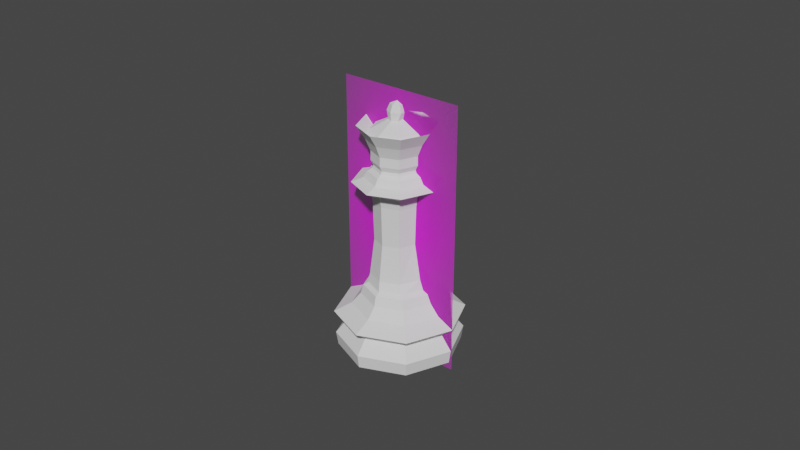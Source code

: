 # Source: queen.blend  (saved by Blender 3.0.42; exported with 4.5.12 LTS)
import bpy
from mathutils import Matrix  # noqa: F401  (used for matrix-valued properties, if any)

bpy.ops.wm.read_factory_settings(use_empty=True)
scene = bpy.context.scene
scene.name = 'Scene'

# ---- collections
col_collection = bpy.data.collections.new('Collection'); scene.collection.children.link(col_collection)

# ---- images (referenced by path relative to the original .blend; pixels are not part of the script)
import os
ASSET_DIR = os.environ.get("B2B_ASSET_DIR", "")  # directory of the original .blend (textures are referenced by path, not embedded)
HERE = os.path.dirname(os.path.abspath(__file__))  # packed textures are extracted next to this script under _unpacked/

def load_image(name, relpath, width, height, colorspace="sRGB"):
    """Load a texture the original file referenced (path relative to the .blend, or extracted next to this script)."""
    p = next((c for c in (os.path.join(HERE, relpath), os.path.join(ASSET_DIR, relpath)) if relpath and os.path.exists(c)), "")
    if p:
        img = bpy.data.images.load(p, check_existing=True)
        img.name = name
    else:  # same state as the original file: an image datablock whose file is absent (Cycles renders it pink)
        img = bpy.data.images.new(name, width, height)
        img.source = "FILE"
        img.filepath = "//" + (relpath or name)
    img.colorspace_settings.name = colorspace
    return img
img_staunton_queen_png = load_image('Staunton Queen.png', 'Staunton Queen.png', 1024, 1024, 'sRGB')

# ---- materials (node trees are filled in below, after node groups)
mat_staunton_queen = bpy.data.materials.new('Staunton Queen')
mat_staunton_queen.surface_render_method = 'BLENDED'
mat_staunton_queen.blend_method = 'BLEND'
mat_staunton_queen.use_transparent_shadow = False

# ---- node groups
ng_auto_smooth = bpy.data.node_groups.new('Auto Smooth', 'GeometryNodeTree')
_s = ng_auto_smooth.interface.new_socket(name='Geometry', in_out='OUTPUT', socket_type='NodeSocketGeometry')
_s = ng_auto_smooth.interface.new_socket(name='Geometry', in_out='INPUT', socket_type='NodeSocketGeometry')
_s = ng_auto_smooth.interface.new_socket(name='Angle', in_out='INPUT', socket_type='NodeSocketFloat')
_s.subtype = 'ANGLE'
_s.min_value = 0.0
_s.max_value = 3.142
ng_auto_smooth.is_modifier = True
_N = ng_auto_smooth.nodes; _L = ng_auto_smooth.links
n0 = _N.new('NodeGroupOutput'); n0.name = 'Group Output'; n0.location = (480, -100)
n1 = _N.new('NodeGroupInput'); n1.name = 'Group Input'; n1.location = (-420, -300)
n2 = _N.new('NodeGroupInput'); n2.name = 'Group Input.001'; n2.location = (-60, -100)
n3 = _N.new('GeometryNodeSetShadeSmooth'); n3.name = 'Set Shade Smooth'; n3.location = (120, -100)
n3.domain = 'EDGE'
n4 = _N.new('GeometryNodeSetShadeSmooth'); n4.name = 'Set Shade Smooth.001'; n4.location = (300, -100)
n5 = _N.new('GeometryNodeInputMeshEdgeAngle'); n5.name = 'Edge Angle'; n5.location = (-420, -220)
n6 = _N.new('GeometryNodeInputEdgeSmooth'); n6.name = 'Is Edge Smooth'; n6.location = (-60, -160)
n7 = _N.new('GeometryNodeInputShadeSmooth'); n7.name = 'Is Face Smooth'; n7.location = (-240, -340)
n8 = _N.new('FunctionNodeBooleanMath'); n8.name = 'Boolean Math'; n8.location = (-60, -220)
n9 = _N.new('FunctionNodeCompare'); n9.name = 'Compare'; n9.location = (-240, -180)
n9.operation = 'LESS_EQUAL'
_L.new(n5.outputs[0], n9.inputs[0])
_L.new(n4.outputs[0], n0.inputs[0])
_L.new(n1.outputs[1], n9.inputs[1])
_L.new(n9.outputs[0], n8.inputs[0])
_L.new(n7.outputs[0], n8.inputs[1])
_L.new(n2.outputs[0], n3.inputs[0])
_L.new(n6.outputs[0], n3.inputs[1])
_L.new(n3.outputs[0], n4.inputs[0])
_L.new(n8.outputs[0], n3.inputs[2])
n0.is_active_output = True

# ---- material node trees
mat_staunton_queen.use_nodes = True; mat_staunton_queen.node_tree.nodes.clear()
_N = mat_staunton_queen.node_tree.nodes; _L = mat_staunton_queen.node_tree.links
n0 = _N.new('ShaderNodeOutputMaterial'); n0.name = 'Material Output'; n0.location = (300, 300)
n1 = _N.new('ShaderNodeTexImage'); n1.name = 'Image Texture'; n1.location = (-200, 300)
n1.image = img_staunton_queen_png
n1.extension = 'CLIP'
n2 = _N.new('ShaderNodeBsdfPrincipled'); n2.name = 'Principled BSDF'; n2.location = (0, 300)
n2.distribution = 'GGX'
n2.subsurface_method = 'BURLEY'
n2.inputs[3].default_value = 1.45
n2.inputs[27].default_value = (0.0, 0.0, 0.0, 1.0)
n2.inputs[28].default_value = 1.0
_L.new(n1.outputs[1], n2.inputs[4])
_L.new(n2.outputs[0], n0.inputs[0])
_L.new(n1.outputs[0], n2.inputs[0])
n0.is_active_output = True

# ---- world
world_world = bpy.data.worlds.new('World'); scene.world = world_world
world_world.use_nodes = True; world_world.node_tree.nodes.clear()
_N = world_world.node_tree.nodes; _L = world_world.node_tree.links
n0 = _N.new('ShaderNodeOutputWorld'); n0.name = 'World Output'; n0.location = (300, 300)
n1 = _N.new('ShaderNodeBackground'); n1.name = 'Background'; n1.location = (10, 300)
n1.inputs[0].default_value = (0.05088, 0.05088, 0.05088, 1.0)
_L.new(n1.outputs[0], n0.inputs[0])
n0.is_active_output = True
world_world.color = (0.05088, 0.05088, 0.05088)
world_world.use_sun_shadow = False
world_world.sun_shadow_jitter_overblur = 0.0

# ---- meshes
me_cylinder = bpy.data.meshes.new('Cylinder')
me_cylinder.from_pydata([(6.69e-11, 0.01897, 0.0), (2.522e-11, 0.01181, 0.01766), (0.01341, 0.01341, 0.0), (0.008348, 0.008348, 0.01766), (0.01897, 1.401e-09, 0.0), (0.01181, 1.504e-09, 0.01766), (0.01341, -0.01341, 0.0), (0.008348, -0.008348, 0.01766), (-1.591e-09, -0.01897, 0.0), (-1.007e-09, -0.01181, 0.01766), (-0.01341, -0.01341, 0.0), (-0.008348, -0.008348, 0.01766), (-0.01897, 2.456e-09, 0.0), (-0.01181, 2.161e-09, 0.01766), (-0.01341, 0.01341, 0.0), (-0.008348, 0.008348, 0.01766), (1.027e-10, 0.02001, 0.01168), (0.01415, 0.01415, 0.01168), (0.02001, 1.391e-09, 0.01168), (0.01415, -0.01415, 0.01168), (-1.647e-09, -0.02001, 0.01168), (-0.01415, -0.01415, 0.01168), (-0.02001, 2.504e-09, 0.01168), (-0.01415, 0.01415, 0.01168), (0.01136, 0.01136, 0.008555), (0.01607, 1.421e-09, 0.008555), (0.01136, -0.01136, 0.008555), (-1.366e-09, -0.01607, 0.008555), (-0.01136, -0.01136, 0.008555), (-0.01607, 2.315e-09, 0.008555), (-0.01136, 0.01136, 0.008555), (3.872e-11, 0.01607, 0.008555), (0.01386, 0.01386, 0.00418), (0.0196, 1.384e-09, 0.00418), (0.01386, -0.01386, 0.00418), (-1.611e-09, -0.0196, 0.00418), (-0.01386, -0.01386, 0.00418), (-0.0196, 2.474e-09, 0.00418), (-0.01386, 0.01386, 0.00418), (1.016e-10, 0.0196, 0.00418), (5.871e-11, 0.01468, 0.01438), (0.01038, 0.01038, 0.01438), (0.01468, 1.479e-09, 0.01438), (0.01038, -0.01038, 0.01438), (-1.224e-09, -0.01468, 0.01438), (-0.01038, -0.01038, 0.01438), (-0.01468, 2.296e-09, 0.01438), (-0.01038, 0.01038, 0.01438), (0.004703, 0.005609, 0.02407), (-0.001023, 0.007981, 0.02407), (0.007776, -0.0001174, 0.0243), (0.004703, -0.005844, 0.02407), (-0.001023, -0.008215, 0.02407), (-0.006749, -0.005844, 0.02407), (-0.008537, -0.0001174, 0.02418), (-0.006749, 0.005609, 0.02407), (0.004307, 0.005233, 0.05114), (-0.001046, 0.007451, 0.05114), (0.006641, -0.00012, 0.05114), (0.004307, -0.005473, 0.05114), (-0.001046, -0.007691, 0.05114), (-0.0064, -0.005473, 0.05114), (-0.008617, -0.00012, 0.05114), (-0.0064, 0.005233, 0.05114), (0.005775, 0.006702, 0.05549), (-0.001046, 0.009527, 0.05549), (0.008601, -0.00012, 0.05549), (0.005775, -0.006942, 0.05549), (-0.001046, -0.009767, 0.05549), (-0.007868, -0.006942, 0.05549), (-0.01069, -0.00012, 0.05549), (-0.007868, 0.006702, 0.05549), (0.008296, 0.009222, 0.05416), (0.01217, -0.00012, 0.05416), (-0.01426, -0.00012, 0.05416), (-0.01039, 0.009222, 0.05416), (-0.001046, -0.01333, 0.05416), (-0.01039, -0.009462, 0.05416), (0.008296, -0.009462, 0.05416), (-0.001046, 0.01309, 0.05416), (-0.0009182, 0.007363, 0.06081), (0.004417, 0.005153, 0.06081), (0.006628, -0.0001829, 0.06081), (0.004417, -0.005519, 0.06081), (-0.0009182, -0.007729, 0.06081), (-0.006254, -0.005519, 0.06081), (-0.008464, -0.0001829, 0.06081), (-0.006254, 0.005153, 0.06081), (-0.007138, -0.0001192, 0.03559), (-0.005765, 0.004607, 0.03547), (-0.001039, -0.006802, 0.03547), (-0.005765, -0.004845, 0.03547), (0.005761, -0.0001192, 0.03547), (0.003687, -0.004845, 0.03547), (-0.001039, 0.006564, 0.03547), (0.003687, 0.004607, 0.03547), (0.005405, 0.00626, 0.0565), (0.008058, -0.0001436, 0.0565), (0.005405, -0.006547, 0.0565), (-0.0009982, -0.0092, 0.0565), (-0.007402, -0.006547, 0.0565), (-0.01005, -0.0001436, 0.0565), (-0.007402, 0.00626, 0.0565), (-0.0009982, 0.008912, 0.0565), (0.003833, 0.004613, 0.05919), (0.005814, -0.0001682, 0.05919), (0.003833, -0.00495, 0.05919), (-0.0009482, -0.00693, 0.05919), (-0.00573, -0.00495, 0.05919), (-0.00771, -0.0001682, 0.05919), (-0.00573, 0.004613, 0.05919), (-0.0009482, 0.006594, 0.05919), (0.007388, 0.007606, 0.02042), (0.01055, -2.817e-05, 0.02042), (-0.0002456, -0.01082, 0.02042), (-0.007879, -0.007662, 0.02042), (-0.007879, 0.007606, 0.02042), (-0.0002456, 0.01077, 0.02042), (0.007388, -0.007662, 0.02042), (-0.01104, -2.817e-05, 0.02042), (0.006113, 0.006478, 0.02113), (-0.0004123, -0.009275, 0.02113), (-0.006938, 0.006478, 0.02113), (0.008933, -4.729e-05, 0.02113), (-0.006938, -0.006573, 0.02113), (-0.0004123, 0.009181, 0.02113), (0.006113, -0.006573, 0.02113), (-0.009056, -4.729e-05, 0.02124), (0.0008116, 0.009345, 0.05856), (0.003945, 0.00487, 0.04787), (0.003945, -0.00511, 0.04787), (-0.006035, -0.00511, 0.04787), (-0.006035, 0.00487, 0.04787), (-0.001045, 0.006937, 0.04787), (0.006129, -0.0001198, 0.04787), (-0.001045, -0.007177, 0.04787), (-0.007518, -0.0001198, 0.04798), (0.006144, -0.0001549, 0.05832), (0.004059, -0.005189, 0.05832), (-0.0009753, -0.007274, 0.05832), (-0.006009, -0.005189, 0.05832), (-0.008094, -0.0001549, 0.05832), (-0.006009, 0.004879, 0.05832), (-0.0009753, 0.006964, 0.05832), (0.004059, 0.004879, 0.05832), (0.007544, -0.0001493, 0.05747), (0.005045, -0.006181, 0.05747), (-0.0009867, -0.00868, 0.05747), (-0.007019, -0.006181, 0.05747), (-0.009517, -0.0001493, 0.05747), (-0.007019, 0.005883, 0.05747), (-0.0009867, 0.008381, 0.05747), (0.005045, 0.005883, 0.05747), (-0.0009182, 0.008886, 0.06735), (0.005494, 0.00623, 0.06735), (0.00815, -0.0001829, 0.06735), (0.005494, -0.006595, 0.06735), (-0.0009182, -0.009252, 0.06735), (-0.007331, -0.006595, 0.06735), (-0.009987, -0.0001829, 0.06735), (-0.007331, 0.00623, 0.06735), (0.006628, -0.0001829, 0.06373), (0.004417, 0.005153, 0.06373), (-0.006254, 0.005153, 0.06373), (-0.008464, -0.0001829, 0.06373), (-0.006254, -0.005519, 0.06373), (-0.0009182, -0.007729, 0.06373), (0.004417, -0.005519, 0.06373), (-0.0009182, 0.007363, 0.06373), (-0.0009182, 0.0115, 0.07142), (0.007342, 0.008077, 0.07142), (0.01076, -0.0001829, 0.07142), (0.007342, -0.008443, 0.07142), (-0.0009182, -0.01186, 0.07142), (-0.009178, -0.008443, 0.07142), (-0.0126, -0.0001829, 0.07142), (-0.009178, 0.008077, 0.07142), (0.006418, 0.007153, 0.06938), (-0.0009182, 0.01019, 0.06938), (-0.008254, 0.007153, 0.06938), (-0.01129, -0.0001829, 0.06938), (-0.008254, -0.007519, 0.06938), (-0.0009182, -0.01056, 0.06938), (0.006418, -0.007519, 0.06938), (0.009457, -0.0001829, 0.06938), (-0.001003, -0.002981, 0.07548), (-0.001003, -0.002108, 0.07759), (-0.003585, -0.001491, 0.07548), (-0.002828, -0.001054, 0.07759), (-0.003585, 0.001491, 0.07548), (-0.002828, 0.001054, 0.07759), (-0.001003, 0.002981, 0.07548), (-0.001003, 0.002108, 0.07759), (-0.001003, -5.765e-08, 0.07846), (0.001177, 0.001054, 0.07338), (0.001579, 0.001491, 0.07548), (0.0008229, 0.001054, 0.07759), (0.001579, -0.001491, 0.07548), (0.0008229, -0.001054, 0.07759), (-0.0009182, 0.007659, 0.07024), (0.004627, 0.005362, 0.07024), (0.006924, -0.0001829, 0.07024), (0.004627, -0.005728, 0.07024), (-0.0009182, -0.008025, 0.07024), (-0.006463, -0.005728, 0.07024), (-0.00876, -0.0001829, 0.07024), (-0.006463, 0.005362, 0.07024), (-0.009987, -0.0001829, 0.06879), (-0.007331, 0.00623, 0.06879), (-0.0009182, -0.009252, 0.06879), (-0.007331, -0.006595, 0.06879), (0.00815, -0.0001829, 0.06879), (0.005494, -0.006595, 0.06879), (-0.0009182, 0.008886, 0.06879), (0.005494, 0.00623, 0.06879), (-0.0009182, 0.002336, 0.07313), (0.001601, -0.0001829, 0.07313), (0.000863, -0.001964, 0.07313), (-0.0009182, -0.002702, 0.07313), (-0.002699, -0.001964, 0.07313), (-0.003437, -0.0001829, 0.07313), (-0.002699, 0.001598, 0.07313), (-0.0009182, -0.004476, 0.07216), (-0.0009182, -0.00625, 0.0712), (-0.005209, -0.004473, 0.0712), (-0.003954, -0.003219, 0.07216), (0.003375, -0.0001829, 0.07216), (0.005149, -0.0001829, 0.0712), (0.003372, -0.004473, 0.0712), (0.002118, -0.003219, 0.07216), (-0.0009182, 0.00411, 0.07216), (-0.0009182, 0.005885, 0.0712), (0.003372, 0.004107, 0.0712), (0.002118, 0.002853, 0.07216), (-0.003954, 0.002853, 0.07216), (-0.005209, 0.004107, 0.0712), (-0.006986, -0.0001829, 0.0712), (-0.005211, -0.0001829, 0.07216)], [], [(1, 3, 41, 40), (3, 5, 42, 41), (5, 7, 43, 42), (7, 9, 44, 43), (9, 11, 45, 44), (11, 13, 46, 45), (13, 15, 47, 46), (123, 120, 48, 50), (15, 1, 40, 47), (0, 2, 4, 6, 8, 10, 12, 14), (30, 23, 16, 31), (29, 22, 23, 30), (28, 21, 22, 29), (27, 20, 21, 28), (26, 19, 20, 27), (25, 18, 19, 26), (24, 17, 18, 25), (31, 16, 17, 24), (31, 24, 32, 39), (24, 25, 33, 32), (25, 26, 34, 33), (26, 27, 35, 34), (27, 28, 36, 35), (28, 29, 37, 36), (29, 30, 38, 37), (30, 31, 39, 38), (14, 38, 39, 0), (12, 37, 38, 14), (10, 36, 37, 12), (8, 35, 36, 10), (6, 34, 35, 8), (4, 33, 34, 6), (2, 32, 33, 4), (0, 39, 32, 2), (23, 47, 40, 16), (22, 46, 47, 23), (21, 45, 46, 22), (20, 44, 45, 21), (19, 43, 44, 20), (18, 42, 43, 19), (17, 41, 42, 18), (16, 40, 41, 17), (132, 136, 62, 63), (124, 121, 52, 53), (125, 122, 55, 49), (126, 123, 50, 51), (127, 124, 53, 54), (120, 125, 49, 48), (121, 126, 51, 52), (122, 127, 54, 55), (73, 72, 64, 66), (131, 135, 60, 61), (130, 134, 58, 59), (129, 133, 57, 56), (133, 132, 63, 57), (136, 131, 61, 62), (135, 130, 59, 60), (134, 129, 56, 58), (75, 74, 70, 71), (77, 76, 68, 69), (78, 73, 66, 67), (72, 79, 65, 64), (79, 75, 71, 65), (74, 77, 69, 70), (76, 78, 67, 68), (60, 59, 78, 76), (62, 61, 77, 74), (57, 63, 75, 79), (56, 57, 79, 72), (59, 58, 73, 78), (61, 60, 76, 77), (63, 62, 74, 75), (58, 56, 72, 73), (50, 48, 95, 92), (52, 51, 93, 90), (54, 53, 91, 88), (49, 55, 89, 94), (48, 49, 94, 95), (51, 50, 92, 93), (53, 52, 90, 91), (55, 54, 88, 89), (81, 82, 105, 104), (82, 83, 106, 105), (83, 84, 107, 106), (84, 85, 108, 107), (85, 86, 109, 108), (86, 87, 110, 109), (87, 80, 111, 110), (80, 81, 104, 111), (15, 13, 119, 116), (9, 7, 118, 114), (3, 1, 117, 112), (13, 11, 115, 119), (7, 5, 113, 118), (1, 15, 116, 117), (11, 9, 114, 115), (5, 3, 112, 113), (116, 119, 127, 122), (114, 118, 126, 121), (112, 117, 125, 120), (119, 115, 124, 127), (118, 113, 123, 126), (117, 116, 122, 125), (115, 114, 121, 124), (113, 112, 120, 123), (89, 88, 136, 132), (91, 90, 135, 131), (93, 92, 134, 130), (95, 94, 133, 129), (94, 89, 132, 133), (88, 91, 131, 136), (90, 93, 130, 135), (92, 95, 129, 134), (104, 105, 137, 144), (105, 106, 138, 137), (106, 107, 139, 138), (107, 108, 140, 139), (108, 109, 141, 140), (109, 110, 142, 141), (110, 111, 143, 142), (111, 104, 144, 143), (144, 137, 145, 152), (137, 138, 146, 145), (138, 139, 147, 146), (139, 140, 148, 147), (140, 141, 149, 148), (141, 142, 150, 149), (142, 143, 151, 150), (143, 144, 152, 151), (161, 162, 154, 155), (163, 164, 159, 160), (165, 166, 157, 158), (167, 161, 155, 156), (162, 168, 153, 154), (168, 163, 160, 153), (164, 165, 158, 159), (166, 167, 156, 157), (84, 83, 167, 166), (86, 85, 165, 164), (80, 87, 163, 168), (81, 80, 168, 162), (83, 82, 161, 167), (85, 84, 166, 165), (87, 86, 164, 163), (82, 81, 162, 161), (177, 178, 169, 170), (178, 179, 176, 169), (180, 181, 174, 175), (182, 183, 172, 173), (184, 177, 170, 171), (179, 180, 175, 176), (181, 182, 173, 174), (183, 184, 171, 172), (156, 155, 184, 183), (158, 157, 182, 181), (160, 159, 180, 179), (155, 154, 177, 184), (157, 156, 183, 182), (159, 158, 181, 180), (153, 160, 179, 178), (154, 153, 178, 177), (193, 186, 188), (185, 218, 219, 187), (186, 185, 187, 188), (193, 188, 190), (195, 194, 216, 217, 197), (188, 187, 189, 190), (193, 190, 192), (189, 221, 215, 191), (190, 189, 191, 192), (193, 192, 196), (191, 215, 194, 195), (192, 191, 195, 196), (193, 196, 198), (189, 187, 219, 220, 221), (196, 195, 197, 198), (198, 197, 185, 186), (193, 198, 186), (197, 217, 218, 185), (65, 103, 151, 152, 96, 64), (64, 96, 152, 145, 97, 66), (97, 145, 146, 98, 67, 66), (98, 146, 147, 99, 68, 67), (99, 147, 148, 100, 69, 68), (100, 148, 149, 101, 70, 69), (101, 149, 150, 102, 71, 70), (102, 150, 151, 103, 65, 71), (207, 208, 206, 205), (209, 210, 204, 203), (211, 212, 202, 201), (213, 214, 200, 199), (208, 213, 199, 206), (210, 207, 205, 204), (212, 209, 203, 202), (214, 211, 201, 200), (154, 155, 211, 214), (156, 157, 209, 212), (158, 159, 207, 210), (160, 153, 213, 208), (153, 154, 214, 213), (155, 156, 212, 211), (157, 158, 210, 209), (159, 160, 208, 207), (173, 172, 212, 209), (171, 211, 212, 172), (170, 214, 211, 171), (214, 170, 169, 213), (213, 169, 176, 208), (208, 176, 175, 207), (174, 210, 207, 175), (173, 209, 210, 174), (222, 225, 219, 218), (226, 229, 217, 216), (230, 233, 194, 215), (234, 230, 215, 221), (225, 237, 220, 219), (229, 222, 218, 217), (233, 226, 216, 194), (237, 234, 221, 220), (205, 206, 235, 236), (236, 235, 234, 237), (200, 201, 227, 232), (232, 227, 226, 233), (202, 203, 223, 228), (228, 223, 222, 229), (204, 205, 236, 224), (224, 236, 237, 225), (206, 199, 231, 235), (235, 231, 230, 234), (199, 200, 232, 231), (231, 232, 233, 230), (201, 202, 228, 227), (227, 228, 229, 226), (203, 204, 224, 223), (223, 224, 225, 222)])
_uv = me_cylinder.uv_layers.new(name='UVMap')
_uv.uv.foreach_set('vector', [1.0, 1.0, 0.875, 1.0, 0.875, 0.9275, 1.0, 0.9275, 0.875, 1.0, 0.75, 1.0, 0.75, 0.9275, 0.875, 0.9275, 0.75, 1.0, 0.625, 1.0, 0.625, 0.9275, 0.75, 0.9275, 0.625, 1.0, 0.5, 1.0, 0.5, 0.9275, 0.625, 0.9275, 0.5, 1.0, 0.375, 1.0, 0.375, 0.9275, 0.5, 0.9275, 0.375, 1.0, 0.25, 1.0, 0.25, 0.9275, 0.375, 0.9275, 0.25, 1.0, 0.125, 1.0, 0.125, 0.9275, 0.25, 0.9275, 0.7499, 1.0, 0.8755, 1.0, 0.875, 1.0, 0.75, 1.0, 0.125, 1.0, 0.0, 1.0, 0.0, 0.9275, 0.125, 0.9275, 0.75, 0.49, 0.9197, 0.4197, 0.99, 0.25, 0.9197, 0.08029, 0.75, 0.01, 0.5803, 0.08029, 0.51, 0.25, 0.5803, 0.4197, 0.125, 0.6486, 0.125, 0.8043, 0.0, 0.8043, 0.0, 0.6486, 0.25, 0.6486, 0.25, 0.8043, 0.125, 0.8043, 0.125, 0.6486, 0.375, 0.6486, 0.375, 0.8043, 0.25, 0.8043, 0.25, 0.6486, 0.5, 0.6486, 0.5, 0.8043, 0.375, 0.8043, 0.375, 0.6486, 0.625, 0.6486, 0.625, 0.8043, 0.5, 0.8043, 0.5, 0.6486, 0.75, 0.6486, 0.75, 0.8043, 0.625, 0.8043, 0.625, 0.6486, 0.875, 0.6486, 0.875, 0.8043, 0.75, 0.8043, 0.75, 0.6486, 1.0, 0.6486, 1.0, 0.8043, 0.875, 0.8043, 0.875, 0.6486, 1.0, 0.6486, 0.875, 0.6486, 0.875, 0.5966, 1.0, 0.5966, 0.875, 0.6486, 0.75, 0.6486, 0.75, 0.5966, 0.875, 0.5966, 0.75, 0.6486, 0.625, 0.6486, 0.625, 0.5966, 0.75, 0.5966, 0.625, 0.6486, 0.5, 0.6486, 0.5, 0.5966, 0.625, 0.5966, 0.5, 0.6486, 0.375, 0.6486, 0.375, 0.5966, 0.5, 0.5966, 0.375, 0.6486, 0.25, 0.6486, 0.25, 0.5966, 0.375, 0.5966, 0.25, 0.6486, 0.125, 0.6486, 0.125, 0.5966, 0.25, 0.5966, 0.125, 0.6486, 0.0, 0.6486, 0.0, 0.5966, 0.125, 0.5966, 0.125, 0.5, 0.125, 0.5966, 0.0, 0.5966, 0.0, 0.5, 0.25, 0.5, 0.25, 0.5966, 0.125, 0.5966, 0.125, 0.5, 0.375, 0.5, 0.375, 0.5966, 0.25, 0.5966, 0.25, 0.5, 0.5, 0.5, 0.5, 0.5966, 0.375, 0.5966, 0.375, 0.5, 0.625, 0.5, 0.625, 0.5966, 0.5, 0.5966, 0.5, 0.5, 0.75, 0.5, 0.75, 0.5966, 0.625, 0.5966, 0.625, 0.5, 0.875, 0.5, 0.875, 0.5966, 0.75, 0.5966, 0.75, 0.5, 1.0, 0.5, 1.0, 0.5966, 0.875, 0.5966, 0.875, 0.5, 0.125, 0.8043, 0.125, 0.9275, 0.0, 0.9275, 0.0, 0.8043, 0.25, 0.8043, 0.25, 0.9275, 0.125, 0.9275, 0.125, 0.8043, 0.375, 0.8043, 0.375, 0.9275, 0.25, 0.9275, 0.25, 0.8043, 0.5, 0.8043, 0.5, 0.9275, 0.375, 0.9275, 0.375, 0.8043, 0.625, 0.8043, 0.625, 0.9275, 0.5, 0.9275, 0.5, 0.8043, 0.75, 0.8043, 0.75, 0.9275, 0.625, 0.9275, 0.625, 0.8043, 0.875, 0.8043, 0.875, 0.9275, 0.75, 0.9275, 0.75, 0.8043, 1.0, 0.8043, 1.0, 0.9275, 0.875, 0.9275, 0.875, 0.8043, 0.125, 1.0, 0.25, 1.0, 0.25, 1.0, 0.125, 1.0, 0.3746, 1.0, 0.4994, 1.0, 0.5, 1.0, 0.375, 1.0, -0.005275, 1.0, 0.1254, 1.0, 0.125, 1.0, 0.0, 1.0, 0.6245, 1.0, 0.7499, 1.0, 0.75, 1.0, 0.625, 1.0, 0.2501, 1.0, 0.3746, 1.0, 0.375, 1.0, 0.25, 1.0, 0.8755, 1.0, 1.006, 1.0, 1.0, 1.0, 0.875, 1.0, 0.4994, 1.0, 0.6245, 1.0, 0.625, 1.0, 0.5, 1.0, 0.1254, 1.0, 0.2501, 1.0, 0.25, 1.0, 0.125, 1.0, 0.75, 1.0, 0.875, 1.0, 0.875, 1.0, 0.75, 1.0, 0.375, 1.0, 0.5, 1.0, 0.5, 1.0, 0.375, 1.0, 0.625, 1.0, 0.75, 1.0, 0.75, 1.0, 0.625, 1.0, 0.875, 1.0, 1.002, 1.0, 1.0, 1.0, 0.875, 1.0, -0.001548, 1.0, 0.125, 1.0, 0.125, 1.0, 0.0, 1.0, 0.25, 1.0, 0.375, 1.0, 0.375, 1.0, 0.25, 1.0, 0.5, 1.0, 0.625, 1.0, 0.625, 1.0, 0.5, 1.0, 0.75, 1.0, 0.875, 1.0, 0.875, 1.0, 0.75, 1.0, 0.125, 1.0, 0.25, 1.0, 0.25, 1.0, 0.125, 1.0, 0.375, 1.0, 0.5, 1.0, 0.5, 1.0, 0.375, 1.0, 0.625, 1.0, 0.75, 1.0, 0.75, 1.0, 0.625, 1.0, 0.875, 1.0, 1.0, 1.0, 1.0, 1.0, 0.875, 1.0, 0.0, 1.0, 0.125, 1.0, 0.125, 1.0, 0.0, 1.0, 0.25, 1.0, 0.375, 1.0, 0.375, 1.0, 0.25, 1.0, 0.5, 1.0, 0.625, 1.0, 0.625, 1.0, 0.5, 1.0, 0.5, 1.0, 0.625, 1.0, 0.625, 1.0, 0.5, 1.0, 0.25, 1.0, 0.375, 1.0, 0.375, 1.0, 0.25, 1.0, 0.0, 1.0, 0.125, 1.0, 0.125, 1.0, 0.0, 1.0, 0.875, 1.0, 1.0, 1.0, 1.0, 1.0, 0.875, 1.0, 0.625, 1.0, 0.75, 1.0, 0.75, 1.0, 0.625, 1.0, 0.375, 1.0, 0.5, 1.0, 0.5, 1.0, 0.375, 1.0, 0.125, 1.0, 0.25, 1.0, 0.25, 1.0, 0.125, 1.0, 0.75, 1.0, 0.875, 1.0, 0.875, 1.0, 0.75, 1.0, 0.75, 1.0, 0.875, 1.0, 0.875, 1.0, 0.75, 1.0, 0.5, 1.0, 0.625, 1.0, 0.625, 1.0, 0.5, 1.0, 0.25, 1.0, 0.375, 1.0, 0.375, 1.0, 0.25, 1.0, 0.0, 1.0, 0.125, 1.0, 0.125, 1.0, -0.0001517, 1.0, 0.875, 1.0, 1.0, 1.0, 1.0, 1.0, 0.875, 1.0, 0.625, 1.0, 0.75, 1.0, 0.75, 1.0, 0.625, 1.0, 0.375, 1.0, 0.5, 1.0, 0.5, 1.0, 0.375, 1.0, 0.125, 1.0, 0.25, 1.0, 0.25, 1.0, 0.125, 1.0, 0.625, 0.1667, 0.5, 0.1667, 0.5585, 0.3618, 0.6835, 0.3618, 0.5, 0.1667, 0.375, 0.1667, 0.4336, 0.3618, 0.5585, 0.3618, 0.375, 0.1667, 0.25, 0.1667, 0.3086, 0.3618, 0.4336, 0.3618, 0.25, 0.1667, 0.125, 0.1667, 0.1836, 0.3618, 0.3086, 0.3618, 0.125, 0.1667, 0.0, 0.1667, 0.05903, 0.3618, 0.1836, 0.3618, 1.0, 0.1667, 0.875, 0.1667, 0.6993, 0.3618, 0.8239, 0.3618, 0.875, 0.1667, 0.75, 0.1667, 0.5748, 0.3618, 0.6993, 0.3618, 0.75, 0.1667, 0.625, 0.1667, 0.6835, 0.3618, 0.8081, 0.3618, 0.125, 1.0, 0.25, 1.0, 0.25, 1.0, 0.1253, 1.0, 0.5, 1.0, 0.625, 1.0, 0.6247, 1.0, 0.4996, 1.0, 0.875, 1.0, 1.0, 1.0, 1.004, 1.0, 0.8752, 1.0, 0.25, 1.0, 0.375, 1.0, 0.3747, 1.0, 0.25, 1.0, 0.625, 1.0, 0.75, 1.0, 0.75, 1.0, 0.6247, 1.0, 0.0, 1.0, 0.125, 1.0, 0.1253, 1.0, -0.003344, 1.0, 0.375, 1.0, 0.5, 1.0, 0.4996, 1.0, 0.3747, 1.0, 0.75, 1.0, 0.875, 1.0, 0.8752, 1.0, 0.75, 1.0, 0.1253, 1.0, 0.25, 1.0, 0.2501, 1.0, 0.1254, 1.0, 0.4996, 1.0, 0.6247, 1.0, 0.6245, 1.0, 0.4994, 1.0, 0.8752, 1.0, 1.004, 1.0, 1.006, 1.0, 0.8755, 1.0, 0.25, 1.0, 0.3747, 1.0, 0.3746, 1.0, 0.2501, 1.0, 0.6247, 1.0, 0.75, 1.0, 0.7499, 1.0, 0.6245, 1.0, -0.003344, 1.0, 0.1253, 1.0, 0.1254, 1.0, -0.005275, 1.0, 0.3747, 1.0, 0.4996, 1.0, 0.4994, 1.0, 0.3746, 1.0, 0.75, 1.0, 0.8752, 1.0, 0.8755, 1.0, 0.7499, 1.0, 0.125, 1.0, 0.25, 1.0, 0.25, 1.0, 0.125, 1.0, 0.375, 1.0, 0.5, 1.0, 0.5, 1.0, 0.375, 1.0, 0.625, 1.0, 0.75, 1.0, 0.75, 1.0, 0.625, 1.0, 0.875, 1.0, 1.0, 1.0, 1.002, 1.0, 0.875, 1.0, -0.0001517, 1.0, 0.125, 1.0, 0.125, 1.0, -0.001548, 1.0, 0.25, 1.0, 0.375, 1.0, 0.375, 1.0, 0.25, 1.0, 0.5, 1.0, 0.625, 1.0, 0.625, 1.0, 0.5, 1.0, 0.75, 1.0, 0.875, 1.0, 0.875, 1.0, 0.75, 1.0, 0.6835, 0.3618, 0.5585, 0.3618, 0.6114, 0.538, 0.7364, 0.538, 0.5585, 0.3618, 0.4336, 0.3618, 0.4864, 0.538, 0.6114, 0.538, 0.4336, 0.3618, 0.3086, 0.3618, 0.3614, 0.538, 0.4864, 0.538, 0.3086, 0.3618, 0.1836, 0.3618, 0.2364, 0.538, 0.3614, 0.538, 0.1836, 0.3618, 0.05903, 0.3618, 0.1112, 0.538, 0.2364, 0.538, 0.8239, 0.3618, 0.6993, 0.3618, 0.5408, 0.538, 0.666, 0.538, 0.6993, 0.3618, 0.5748, 0.3618, 0.4156, 0.538, 0.5408, 0.538, 0.8081, 0.3618, 0.6835, 0.3618, 0.7364, 0.538, 0.8616, 0.538, 0.7364, 0.538, 0.6114, 0.538, 0.6338, 0.6126, 0.7588, 0.6126, 0.6114, 0.538, 0.4864, 0.538, 0.5088, 0.6126, 0.6338, 0.6126, 0.4864, 0.538, 0.3614, 0.538, 0.3838, 0.6126, 0.5088, 0.6126, 0.3614, 0.538, 0.2364, 0.538, 0.2588, 0.6126, 0.3838, 0.6126, 0.2364, 0.538, 0.1112, 0.538, 0.1335, 0.6126, 0.2588, 0.6126, 0.666, 0.538, 0.5408, 0.538, 0.4737, 0.6126, 0.599, 0.6126, 0.5408, 0.538, 0.4156, 0.538, 0.3484, 0.6126, 0.4737, 0.6126, 0.8616, 0.538, 0.7364, 0.538, 0.7588, 0.6126, 0.8841, 0.6126, 0.5, 0.1667, 0.625, 0.1667, 0.625, 0.1667, 0.5, 0.1667, 0.875, 0.1667, 1.0, 0.1667, 1.0, 0.1667, 0.875, 0.1667, 0.125, 0.1667, 0.25, 0.1667, 0.25, 0.1667, 0.125, 0.1667, 0.375, 0.1667, 0.5, 0.1667, 0.5, 0.1667, 0.375, 0.1667, 0.625, 0.1667, 0.75, 0.1667, 0.75, 0.1667, 0.625, 0.1667, 0.75, 0.1667, 0.875, 0.1667, 0.875, 0.1667, 0.75, 0.1667, 0.0, 0.1667, 0.125, 0.1667, 0.125, 0.1667, 0.0, 0.1667, 0.25, 0.1667, 0.375, 0.1667, 0.375, 0.1667, 0.25, 0.1667, 0.25, 0.1667, 0.375, 0.1667, 0.375, 0.1667, 0.25, 0.1667, 0.0, 0.1667, 0.125, 0.1667, 0.125, 0.1667, 0.0, 0.1667, 0.75, 0.1667, 0.875, 0.1667, 0.875, 0.1667, 0.75, 0.1667, 0.625, 0.1667, 0.75, 0.1667, 0.75, 0.1667, 0.625, 0.1667, 0.375, 0.1667, 0.5, 0.1667, 0.5, 0.1667, 0.375, 0.1667, 0.125, 0.1667, 0.25, 0.1667, 0.25, 0.1667, 0.125, 0.1667, 0.875, 0.1667, 1.0, 0.1667, 1.0, 0.1667, 0.875, 0.1667, 0.5, 0.1667, 0.625, 0.1667, 0.625, 0.1667, 0.5, 0.1667, 0.625, 0.1667, 0.75, 0.1667, 0.75, 0.1667, 0.625, 0.1667, 0.75, 0.1667, 0.875, 0.1667, 0.875, 0.1667, 0.75, 0.1667, 0.0, 0.1667, 0.125, 0.1667, 0.125, 0.1667, 0.0, 0.1667, 0.25, 0.1667, 0.375, 0.1667, 0.375, 0.1667, 0.25, 0.1667, 0.5, 0.1667, 0.625, 0.1667, 0.625, 0.1667, 0.5, 0.1667, 0.875, 0.1667, 1.0, 0.1667, 1.0, 0.1667, 0.875, 0.1667, 0.125, 0.1667, 0.25, 0.1667, 0.25, 0.1667, 0.125, 0.1667, 0.375, 0.1667, 0.5, 0.1667, 0.5, 0.1667, 0.375, 0.1667, 0.375, 0.1667, 0.5, 0.1667, 0.5, 0.1667, 0.375, 0.1667, 0.125, 0.1667, 0.25, 0.1667, 0.25, 0.1667, 0.125, 0.1667, 0.875, 0.1667, 1.0, 0.1667, 1.0, 0.1667, 0.875, 0.1667, 0.5, 0.1667, 0.625, 0.1667, 0.625, 0.1667, 0.5, 0.1667, 0.25, 0.1667, 0.375, 0.1667, 0.375, 0.1667, 0.25, 0.1667, 0.0, 0.1667, 0.125, 0.1667, 0.125, 0.1667, 0.0, 0.1667, 0.75, 0.1667, 0.875, 0.1667, 0.875, 0.1667, 0.75, 0.1667, 0.625, 0.1667, 0.75, 0.1667, 0.75, 0.1667, 0.625, 0.1667, 0.5833, 0.0, 0.6667, 0.25, 0.5, 0.25, 0.6667, 0.5, 0.6667, 0.75, 0.5, 0.75, 0.5, 0.5, 0.6667, 0.25, 0.6667, 0.5, 0.5, 0.5, 0.5, 0.25, 0.4167, 0.0, 0.5, 0.25, 0.3333, 0.25, 1.0, 0.5, 0.625, 0.1667, 0.5, 0.1667, 0.8333, 0.75, 0.8333, 0.5, 0.5, 0.25, 0.5, 0.5, 0.3333, 0.5, 0.3333, 0.25, 0.25, 0.0, 0.3333, 0.25, 0.1667, 0.25, 0.3333, 0.5, 0.3333, 0.75, 0.1667, 0.75, 0.1667, 0.5, 0.3333, 0.25, 0.3333, 0.5, 0.1667, 0.5, 0.1667, 0.25, 0.08333, 0.0, 0.1667, 0.25, 0.0, 0.25, 0.1667, 0.5, 0.1667, 0.75, 0.0, 0.75, 0.0, 0.5, 0.1667, 0.25, 0.1667, 0.5, 0.0, 0.5, 0.0, 0.25, 0.9167, 0.0, 1.0, 0.25, 0.8333, 0.25, 0.3333, 0.5, 0.5, 0.5, 0.125, 0.1667, 1.0, 0.1667, 0.3333, 0.75, 1.0, 0.25, 1.0, 0.5, 0.8333, 0.5, 0.8333, 0.25, 0.8333, 0.25, 0.8333, 0.5, 0.6667, 0.5, 0.6667, 0.25, 0.75, 0.0, 0.8333, 0.25, 0.6667, 0.25, 0.8333, 0.5, 0.8333, 0.75, 0.6667, 0.75, 0.6667, 0.5, 0.0, 1.0, 0.0, 0.0, 0.3484, 0.6126, 0.7588, 0.6126, 0.0, 0.0, 0.875, 1.0, 0.875, 1.0, 0.0, 0.0, 0.7588, 0.6126, 0.6338, 0.6126, 0.0, 0.0, 0.75, 1.0, 0.0, 0.0, 0.6338, 0.6126, 0.5088, 0.6126, 0.0, 0.0, 0.625, 1.0, 0.75, 1.0, 0.0, 0.0, 0.5088, 0.6126, 0.3838, 0.6126, 0.0, 0.0, 0.5, 1.0, 0.625, 1.0, 0.0, 0.0, 0.3838, 0.6126, 0.2588, 0.6126, 0.0, 0.0, 0.375, 1.0, 0.5, 1.0, 0.0, 0.0, 0.2588, 0.6126, 0.599, 0.6126, 0.0, 0.0, 0.25, 1.0, 0.375, 1.0, 0.0, 0.0, 0.599, 0.6126, 0.4737, 0.6126, 0.0, 0.0, 0.125, 1.0, 0.25, 1.0, 0.0, 0.0, 0.4737, 0.6126, 0.3484, 0.6126, 0.0, 0.0, 0.0, 1.0, 0.125, 1.0, 1.0, 0.1667, 0.875, 0.1667, 0.875, 0.1667, 1.0, 0.1667, 0.25, 0.1667, 0.125, 0.1667, 0.125, 0.1667, 0.25, 0.1667, 0.5, 0.1667, 0.375, 0.1667, 0.375, 0.1667, 0.5, 0.1667, 0.75, 0.1667, 0.625, 0.1667, 0.625, 0.1667, 0.75, 0.1667, 0.875, 0.1667, 0.75, 0.1667, 0.75, 0.1667, 0.875, 0.1667, 0.125, 0.1667, 0.0, 0.1667, 0.0, 0.1667, 0.125, 0.1667, 0.375, 0.1667, 0.25, 0.1667, 0.25, 0.1667, 0.375, 0.1667, 0.625, 0.1667, 0.5, 0.1667, 0.5, 0.1667, 0.625, 0.1667, 0.625, 0.1667, 0.5, 0.1667, 0.5, 0.1667, 0.625, 0.1667, 0.375, 0.1667, 0.25, 0.1667, 0.25, 0.1667, 0.375, 0.1667, 0.125, 0.1667, 0.0, 0.1667, 0.0, 0.1667, 0.125, 0.1667, 0.875, 0.1667, 0.75, 0.1667, 0.75, 0.1667, 0.875, 0.1667, 0.75, 0.1667, 0.625, 0.1667, 0.625, 0.1667, 0.75, 0.1667, 0.5, 0.1667, 0.375, 0.1667, 0.375, 0.1667, 0.5, 0.1667, 0.25, 0.1667, 0.125, 0.1667, 0.125, 0.1667, 0.25, 0.1667, 1.0, 0.1667, 0.875, 0.1667, 0.875, 0.1667, 1.0, 0.1667, 0.25, 0.1667, 0.375, 0.1667, 0.0, 0.0, 0.25, 0.1667, 0.0, 0.0, 0.0, 0.0, 0.0, 0.0, 0.0, 0.0, 0.0, 0.0, 0.0, 0.0, 0.0, 0.0, 0.0, 0.0, 0.0, 0.0, 0.0, 0.0, 0.0, 0.0, 0.0, 0.0, 0.0, 0.0, 0.0, 0.0, 0.0, 0.0, 0.0, 0.0, 0.0, 0.0, 0.0, 0.0, 0.0, 0.0, 0.0, 0.0, 0.0, 0.0, 0.0, 0.0, 0.0, 0.0, 0.0, 0.0, 0.0, 0.0, 0.0, 0.0, 0.0, 0.0, 0.0, 0.0, 0.25, 0.1667, 0.125, 0.1667, 0.125, 0.1667, 0.25, 0.1667, 0.5, 0.1667, 0.375, 0.1667, 0.375, 0.1667, 0.5, 0.1667, 0.75, 0.1667, 0.625, 0.1667, 0.625, 0.1667, 0.75, 0.1667, 0.875, 0.1667, 0.75, 0.1667, 0.75, 0.1667, 0.875, 0.1667, 0.125, 0.1667, 0.0, 0.1667, 0.0, 0.1667, 0.125, 0.1667, 0.375, 0.1667, 0.25, 0.1667, 0.25, 0.1667, 0.375, 0.1667, 0.625, 0.1667, 0.5, 0.1667, 0.5, 0.1667, 0.625, 0.1667, 1.0, 0.1667, 0.875, 0.1667, 0.875, 0.1667, 1.0, 0.1667, 1.0, 0.1667, 0.875, 0.1667, 0.875, 0.1667, 1.0, 0.1667, 1.0, 0.1667, 0.875, 0.1667, 0.875, 0.1667, 1.0, 0.1667, 0.625, 0.1667, 0.5, 0.1667, 0.5, 0.1667, 0.625, 0.1667, 0.625, 0.1667, 0.5, 0.1667, 0.5, 0.1667, 0.625, 0.1667, 0.375, 0.1667, 0.25, 0.1667, 0.25, 0.1667, 0.375, 0.1667, 0.375, 0.1667, 0.25, 0.1667, 0.25, 0.1667, 0.375, 0.1667, 0.125, 0.1667, 0.0, 0.1667, 0.0, 0.1667, 0.125, 0.1667, 0.125, 0.1667, 0.0, 0.1667, 0.0, 0.1667, 0.125, 0.1667, 0.875, 0.1667, 0.75, 0.1667, 0.75, 0.1667, 0.875, 0.1667, 0.875, 0.1667, 0.75, 0.1667, 0.75, 0.1667, 0.875, 0.1667, 0.75, 0.1667, 0.625, 0.1667, 0.625, 0.1667, 0.75, 0.1667, 0.75, 0.1667, 0.625, 0.1667, 0.625, 0.1667, 0.75, 0.1667, 0.5, 0.1667, 0.375, 0.1667, 0.375, 0.1667, 0.5, 0.1667, 0.5, 0.1667, 0.375, 0.1667, 0.375, 0.1667, 0.5, 0.1667, 0.25, 0.1667, 0.125, 0.1667, 0.125, 0.1667, 0.25, 0.1667, 0.25, 0.1667, 0.125, 0.1667, 0.125, 0.1667, 0.25, 0.1667])
me_cylinder.use_remesh_fix_poles = True
me_cylinder.use_remesh_preserve_attributes = False
me_cylinder.update()
me_staunton_queen = bpy.data.meshes.new('Staunton Queen')
me_staunton_queen.from_pydata([(-0.2379, -0.5, 0.0), (0.2379, -0.5, 0.0), (-0.2379, 0.5, 0.0), (0.2379, 0.5, 0.0)], [], [(0, 1, 3, 2)])
_uv = me_staunton_queen.uv_layers.new(name='UVMap')
_uv.uv.foreach_set('vector', [0.0, 0.0, 1.0, 0.0, 1.0, 1.0, 0.0, 1.0])
me_staunton_queen.materials.append(mat_staunton_queen)
me_staunton_queen.use_remesh_fix_poles = True
me_staunton_queen.use_remesh_preserve_attributes = False
me_staunton_queen.update()

# ---- objects
ob_queen = bpy.data.objects.new('Queen', me_cylinder)
ob_staunton_queen = bpy.data.objects.new('Staunton Queen', me_staunton_queen)

# ---- transforms, parenting, visibility, modifiers, constraints
ob_queen.location = (0.0, -1.863e-09, 0.0)
_m = ob_queen.modifiers.new('Auto Smooth', 'NODES')
_m.node_group = ng_auto_smooth
_gi = [s.identifier for s in ng_auto_smooth.interface.items_tree if s.item_type == 'SOCKET' and s.in_out == 'INPUT']
_m[_gi[1]] = 0.5236  # Angle
ob_staunton_queen.location = (0.0, 0.0, 0.03993)
ob_staunton_queen.rotation_euler = (1.571, -0.0, 0.0)
ob_staunton_queen.scale = (0.08407, 0.0841, 1.0)

# ---- collection membership
col_collection.objects.link(ob_queen)
col_collection.objects.link(ob_staunton_queen)

# ---- scene / render settings (as saved in the file)
scene.frame_start = 1; scene.frame_end = 250; scene.frame_set(4)
scene.render.engine = 'BLENDER_EEVEE_NEXT'
scene.cycles.use_denoising = False
scene.cycles.samples = 128
scene.cycles.sampling_pattern = 'TABULATED_SOBOL'
scene.cycles.use_adaptive_sampling = False
scene.cycles.use_light_tree = False
scene.view_settings.view_transform = 'Filmic'
bpy.context.view_layer.update()

# ---- added for rendering (the .blend has no active camera and no usable light): camera, sun
cam_auto = bpy.data.cameras.new('AutoCamera')
cam_auto.lens = 50.0
cam_auto.sensor_width = 36.0
cam_auto.clip_end = 1000.0
ob_auto_camera = bpy.data.objects.new('AutoCamera', cam_auto)
scene.collection.objects.link(ob_auto_camera)
ob_auto_camera.location = (0.185045, -0.222054, 0.187971)
ob_auto_camera.rotation_euler = (1.09748, -7.21219e-08, 0.694738)
scene.camera = ob_auto_camera
light_auto_sun = bpy.data.lights.new('AutoSun', 'SUN')
light_auto_sun.energy = 3.0
light_auto_sun.angle = 0.0523599
ob_auto_sun = bpy.data.objects.new('AutoSun', light_auto_sun)
scene.collection.objects.link(ob_auto_sun)
ob_auto_sun.rotation_euler = (0.872665, 0.174533, 0.523599)
bpy.context.view_layer.update()
